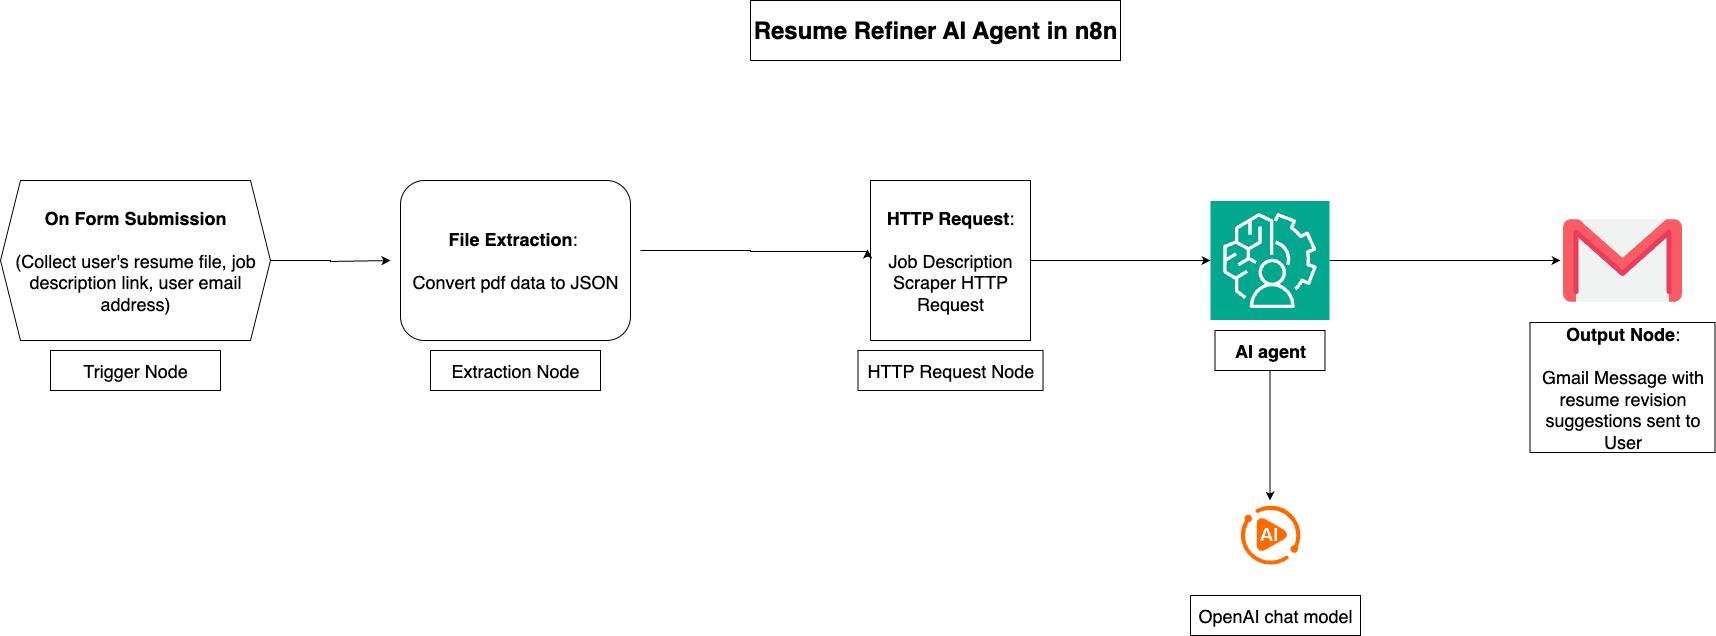

The diagram above was exported from draw.io. Its source (the exported page's mxGraphModel, read from the mxfile embedded in the PNG):
<mxGraphModel dx="3420" dy="2271" grid="1" gridSize="10" guides="1" tooltips="1" connect="1" arrows="1" fold="1" page="1" pageScale="1" pageWidth="1700" pageHeight="1100" math="0" shadow="0">
  <root>
    <mxCell id="0" />
    <mxCell id="1" parent="0" />
    <mxCell id="jzVhD-JYBiIo5t82Wt7g-5" style="edgeStyle=orthogonalEdgeStyle;rounded=0;orthogonalLoop=1;jettySize=auto;html=1;" edge="1" parent="1" source="jzVhD-JYBiIo5t82Wt7g-1">
      <mxGeometry relative="1" as="geometry">
        <mxPoint x="30" y="240" as="targetPoint" />
        <Array as="points">
          <mxPoint x="-30" y="240" />
          <mxPoint x="-30" y="241" />
        </Array>
      </mxGeometry>
    </mxCell>
    <mxCell id="jzVhD-JYBiIo5t82Wt7g-1" value="&lt;font style=&quot;font-size: 18px;&quot;&gt;&lt;b&gt;On Form Submission &lt;/b&gt;&lt;br&gt;&lt;br&gt;(Collect user's resume file, job description link, user email address)&lt;/font&gt;" style="shape=hexagon;perimeter=hexagonPerimeter2;whiteSpace=wrap;html=1;fixedSize=1;" vertex="1" parent="1">
      <mxGeometry x="-360" y="160" width="270" height="160" as="geometry" />
    </mxCell>
    <mxCell id="jzVhD-JYBiIo5t82Wt7g-2" value="&lt;font style=&quot;font-size: 18px;&quot;&gt;Trigger Node&lt;/font&gt;" style="rounded=0;whiteSpace=wrap;html=1;" vertex="1" parent="1">
      <mxGeometry x="-310" y="330" width="170" height="40" as="geometry" />
    </mxCell>
    <mxCell id="jzVhD-JYBiIo5t82Wt7g-8" style="edgeStyle=orthogonalEdgeStyle;rounded=0;orthogonalLoop=1;jettySize=auto;html=1;" edge="1" parent="1" source="jzVhD-JYBiIo5t82Wt7g-6" target="jzVhD-JYBiIo5t82Wt7g-9">
      <mxGeometry relative="1" as="geometry">
        <mxPoint x="810" y="240" as="targetPoint" />
      </mxGeometry>
    </mxCell>
    <mxCell id="jzVhD-JYBiIo5t82Wt7g-6" value="&lt;font style=&quot;font-size: 18px;&quot;&gt;&lt;b&gt;HTTP Request&lt;/b&gt;: &lt;br&gt;&lt;br&gt;Job Description Scraper HTTP Request&lt;/font&gt;" style="whiteSpace=wrap;html=1;aspect=fixed;" vertex="1" parent="1">
      <mxGeometry x="510" y="160" width="160" height="160" as="geometry" />
    </mxCell>
    <mxCell id="jzVhD-JYBiIo5t82Wt7g-7" value="&lt;font style=&quot;font-size: 18px;&quot;&gt;HTTP Request Node&lt;/font&gt;" style="rounded=0;whiteSpace=wrap;html=1;" vertex="1" parent="1">
      <mxGeometry x="497.5" y="330" width="185" height="40" as="geometry" />
    </mxCell>
    <mxCell id="jzVhD-JYBiIo5t82Wt7g-20" style="edgeStyle=orthogonalEdgeStyle;rounded=0;orthogonalLoop=1;jettySize=auto;html=1;" edge="1" parent="1" source="jzVhD-JYBiIo5t82Wt7g-9" target="jzVhD-JYBiIo5t82Wt7g-21">
      <mxGeometry relative="1" as="geometry">
        <mxPoint x="1190" y="240" as="targetPoint" />
      </mxGeometry>
    </mxCell>
    <mxCell id="jzVhD-JYBiIo5t82Wt7g-9" value="" style="sketch=0;points=[[0,0,0],[0.25,0,0],[0.5,0,0],[0.75,0,0],[1,0,0],[0,1,0],[0.25,1,0],[0.5,1,0],[0.75,1,0],[1,1,0],[0,0.25,0],[0,0.5,0],[0,0.75,0],[1,0.25,0],[1,0.5,0],[1,0.75,0]];outlineConnect=0;fontColor=#232F3E;fillColor=#01A88D;strokeColor=#ffffff;dashed=0;verticalLabelPosition=bottom;verticalAlign=top;align=center;html=1;fontSize=12;fontStyle=0;aspect=fixed;shape=mxgraph.aws4.resourceIcon;resIcon=mxgraph.aws4.augmented_ai;" vertex="1" parent="1">
      <mxGeometry x="850" y="180.5" width="119" height="119" as="geometry" />
    </mxCell>
    <mxCell id="jzVhD-JYBiIo5t82Wt7g-11" value="" style="points=[];aspect=fixed;html=1;align=center;shadow=0;dashed=0;fillColor=#FF6A00;strokeColor=none;shape=mxgraph.alibaba_cloud.multimediaai;" vertex="1" parent="1">
      <mxGeometry x="880" y="485" width="60" height="59.1" as="geometry" />
    </mxCell>
    <mxCell id="jzVhD-JYBiIo5t82Wt7g-19" style="edgeStyle=orthogonalEdgeStyle;rounded=0;orthogonalLoop=1;jettySize=auto;html=1;" edge="1" parent="1" source="jzVhD-JYBiIo5t82Wt7g-14">
      <mxGeometry relative="1" as="geometry">
        <mxPoint x="909.5" y="480" as="targetPoint" />
      </mxGeometry>
    </mxCell>
    <mxCell id="jzVhD-JYBiIo5t82Wt7g-14" value="&lt;font style=&quot;font-size: 18px;&quot;&gt;&lt;b&gt;AI agent&lt;/b&gt;&lt;/font&gt;" style="rounded=0;whiteSpace=wrap;html=1;" vertex="1" parent="1">
      <mxGeometry x="854.5" y="310" width="110" height="40" as="geometry" />
    </mxCell>
    <mxCell id="jzVhD-JYBiIo5t82Wt7g-17" value="&lt;font style=&quot;font-size: 18px;&quot;&gt;OpenAI chat model&lt;/font&gt;" style="rounded=0;whiteSpace=wrap;html=1;" vertex="1" parent="1">
      <mxGeometry x="830" y="575" width="170" height="40" as="geometry" />
    </mxCell>
    <mxCell id="jzVhD-JYBiIo5t82Wt7g-21" value="" style="shape=image;html=1;verticalAlign=top;verticalLabelPosition=bottom;labelBackgroundColor=#ffffff;imageAspect=0;aspect=fixed;image=https://icons.diagrams.net/icon-cache1/Social_Media-2845/21-Gmail-540.svg" vertex="1" parent="1">
      <mxGeometry x="1200" y="178" width="124" height="124" as="geometry" />
    </mxCell>
    <mxCell id="jzVhD-JYBiIo5t82Wt7g-22" value="&lt;font style=&quot;font-size: 18px;&quot;&gt;&lt;b&gt;Output Node&lt;/b&gt;: &lt;br&gt;&lt;br&gt;Gmail Message with resume revision suggestions sent to User&lt;/font&gt;" style="rounded=0;whiteSpace=wrap;html=1;" vertex="1" parent="1">
      <mxGeometry x="1169.5" y="302" width="185" height="130" as="geometry" />
    </mxCell>
    <mxCell id="jzVhD-JYBiIo5t82Wt7g-23" value="&lt;font style=&quot;font-size: 18px;&quot;&gt;&lt;b&gt;File Extraction&lt;/b&gt;:&amp;nbsp;&lt;br&gt;&lt;br&gt;Convert pdf data to JSON&lt;/font&gt;" style="rounded=1;whiteSpace=wrap;html=1;" vertex="1" parent="1">
      <mxGeometry x="40" y="160" width="230" height="160" as="geometry" />
    </mxCell>
    <mxCell id="jzVhD-JYBiIo5t82Wt7g-24" style="edgeStyle=orthogonalEdgeStyle;rounded=0;orthogonalLoop=1;jettySize=auto;html=1;entryX=-0.019;entryY=0.431;entryDx=0;entryDy=0;entryPerimeter=0;" edge="1" parent="1" target="jzVhD-JYBiIo5t82Wt7g-6">
      <mxGeometry relative="1" as="geometry">
        <mxPoint x="450" y="230" as="targetPoint" />
        <mxPoint x="280" y="230" as="sourcePoint" />
        <Array as="points">
          <mxPoint x="390" y="230" />
          <mxPoint x="390" y="231" />
          <mxPoint x="507" y="231" />
        </Array>
      </mxGeometry>
    </mxCell>
    <mxCell id="jzVhD-JYBiIo5t82Wt7g-25" value="&lt;font style=&quot;font-size: 18px;&quot;&gt;Extraction Node&lt;/font&gt;" style="rounded=0;whiteSpace=wrap;html=1;" vertex="1" parent="1">
      <mxGeometry x="70" y="330" width="170" height="40" as="geometry" />
    </mxCell>
    <mxCell id="jzVhD-JYBiIo5t82Wt7g-26" value="&lt;font style=&quot;font-size: 24px;&quot;&gt;&lt;b&gt;&lt;font style=&quot;&quot;&gt;Resume Refiner AI Agen&lt;/font&gt;&lt;font style=&quot;&quot;&gt;t in n8n&lt;/font&gt;&lt;/b&gt;&lt;/font&gt;" style="rounded=0;whiteSpace=wrap;html=1;" vertex="1" parent="1">
      <mxGeometry x="390" y="-20" width="370" height="60" as="geometry" />
    </mxCell>
  </root>
</mxGraphModel>